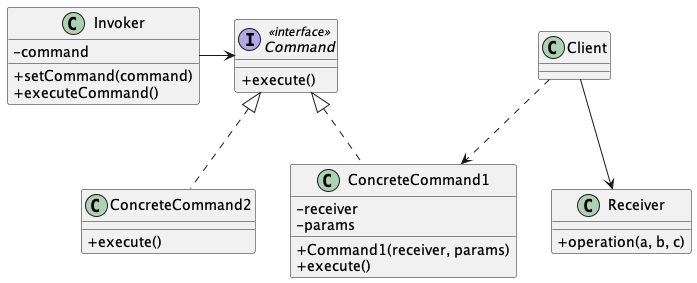

The diagram above was rendered by PlantUML. Its source (embedded in the PNG):
@startuml Command Structure
skinparam ClassAttributeIconSize 0

class Client

class Invoker {
  - command
  + setCommand(command)
  + executeCommand()
}

interface Command <<interface>> {
  + execute()
}

class ConcreteCommand1 implements Command {
  - receiver
  - params
  + Command1(receiver, params)
  + execute()
}

class ConcreteCommand2 implements Command {
  + execute()
}

class Receiver {
  + operation(a, b, c)
}

Client --> Receiver
Invoker -> Command
Client ..> ConcreteCommand1

@enduml